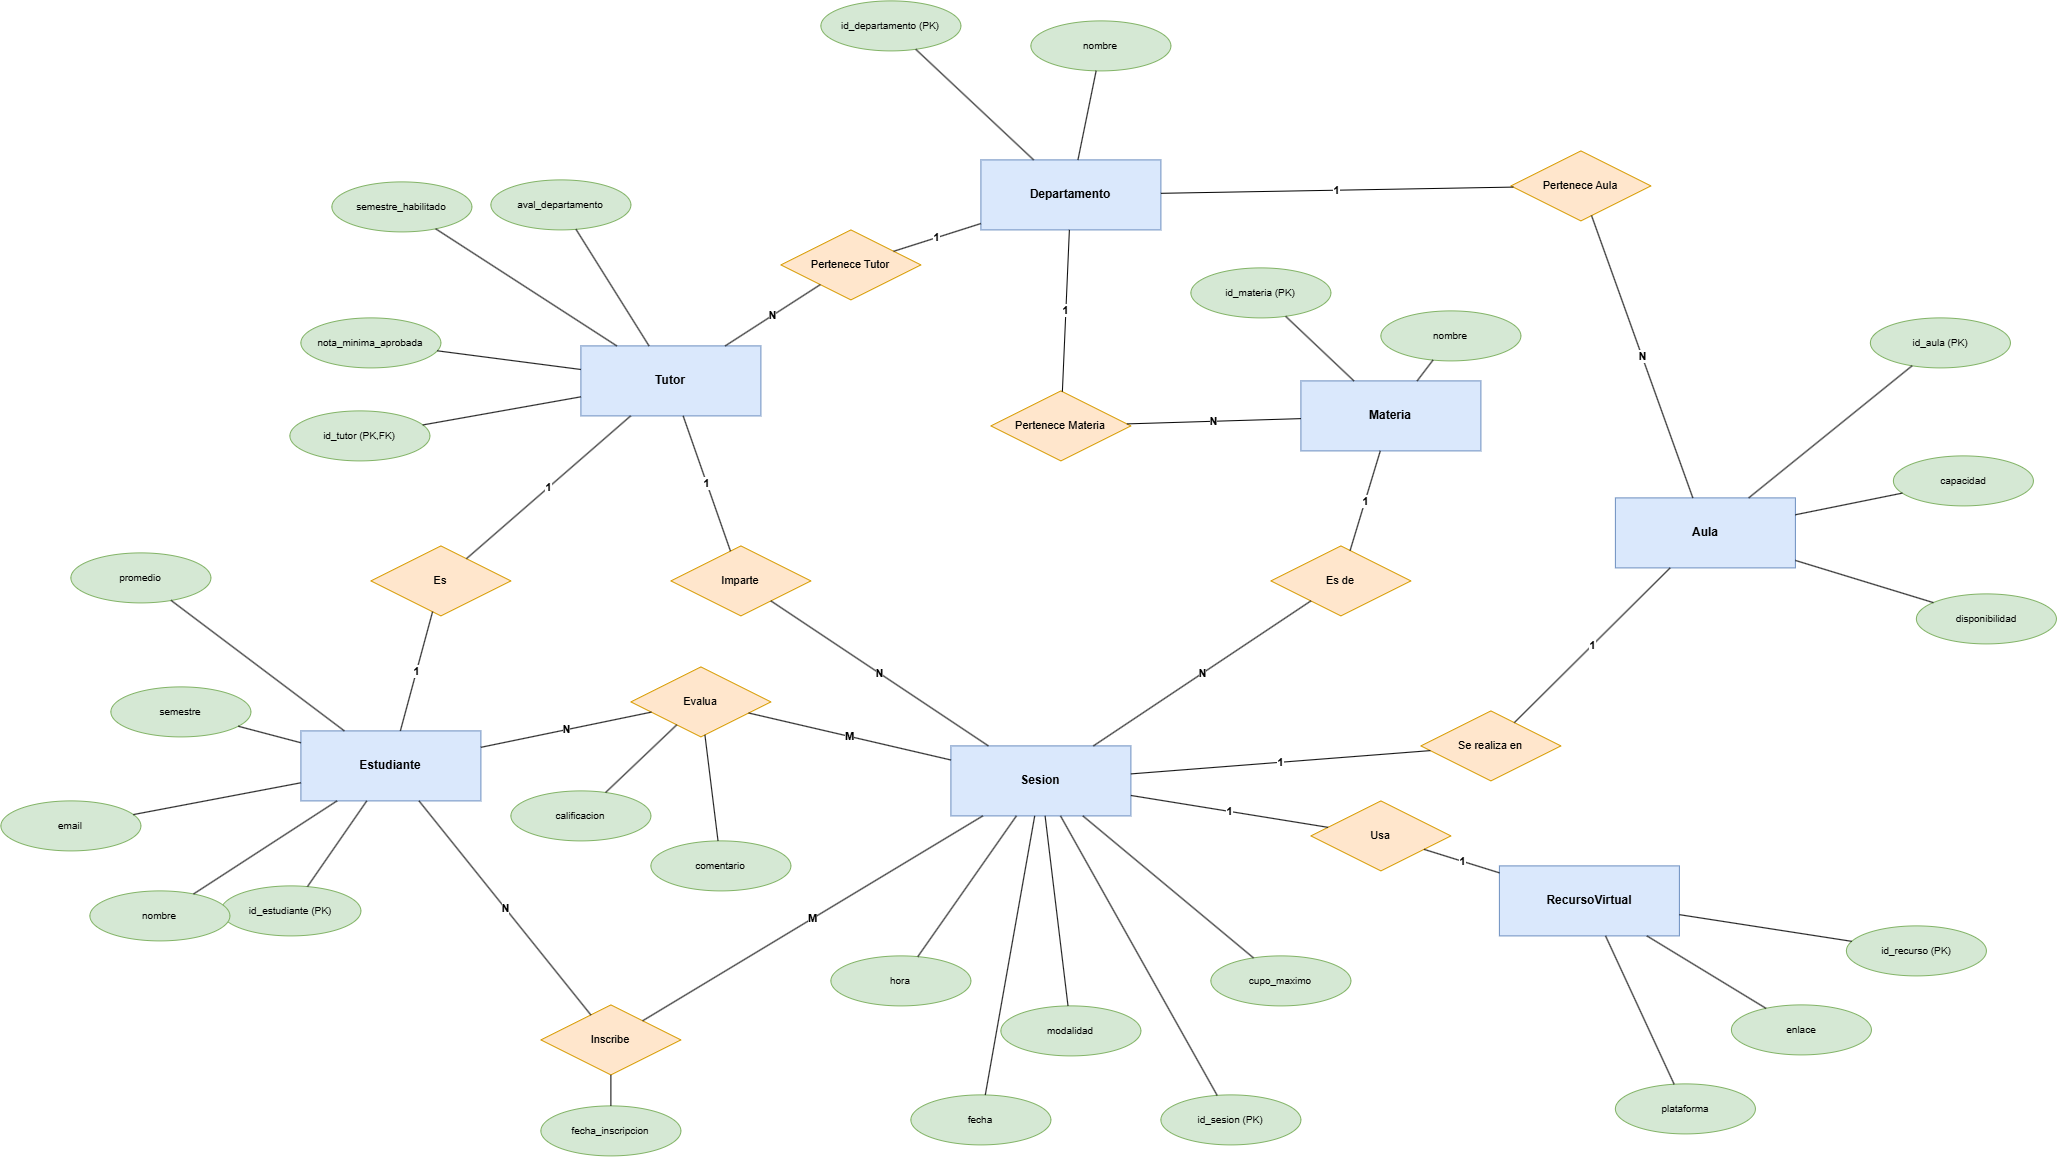

The diagram above was exported from draw.io. Its source (the exported page's mxGraphModel, read from the mxfile embedded in the PNG):
<mxGraphModel dx="2357" dy="1295" grid="1" gridSize="10" guides="1" tooltips="1" connect="1" arrows="1" fold="1" page="1" pageScale="1" pageWidth="3200" pageHeight="2600" math="0" shadow="0">
  <root>
    <mxCell id="0" />
    <mxCell id="1" parent="0" />
    <mxCell id="ent_1" parent="1" style="rounded=0;whiteSpace=wrap;html=1;fillColor=#dae8fc;strokeColor=#6c8ebf;fontStyle=1;fontSize=12;" value="Departamento" vertex="1">
      <mxGeometry height="70" width="180" x="1090" y="329" as="geometry" />
    </mxCell>
    <mxCell id="attr_2" parent="1" style="ellipse;whiteSpace=wrap;html=1;fillColor=#d5e8d4;strokeColor=#82b366;fontSize=10;" value="id_departamento (PK)" vertex="1">
      <mxGeometry height="50" width="140" x="930" y="170" as="geometry" />
    </mxCell>
    <mxCell id="attr_3" parent="1" style="ellipse;whiteSpace=wrap;html=1;fillColor=#d5e8d4;strokeColor=#82b366;fontSize=10;" value="nombre" vertex="1">
      <mxGeometry height="50" width="140" x="1140" y="190" as="geometry" />
    </mxCell>
    <mxCell id="ent_4" parent="1" style="rounded=0;whiteSpace=wrap;html=1;fillColor=#dae8fc;strokeColor=#6c8ebf;fontStyle=1;fontSize=12;" value="Tutor" vertex="1">
      <mxGeometry height="70" width="180" x="690" y="515" as="geometry" />
    </mxCell>
    <mxCell id="attr_5" parent="1" style="ellipse;whiteSpace=wrap;html=1;fillColor=#d5e8d4;strokeColor=#82b366;fontSize=10;" value="id_tutor (PK,FK)" vertex="1">
      <mxGeometry height="50" width="140" x="399" y="580" as="geometry" />
    </mxCell>
    <mxCell id="attr_6" parent="1" style="ellipse;whiteSpace=wrap;html=1;fillColor=#d5e8d4;strokeColor=#82b366;fontSize=10;" value="nota_minima_aprobada" vertex="1">
      <mxGeometry height="50" width="140" x="410" y="487" as="geometry" />
    </mxCell>
    <mxCell id="attr_7" parent="1" style="ellipse;whiteSpace=wrap;html=1;fillColor=#d5e8d4;strokeColor=#82b366;fontSize=10;" value="semestre_habilitado" vertex="1">
      <mxGeometry height="50" width="140" x="441" y="351" as="geometry" />
    </mxCell>
    <mxCell id="attr_8" parent="1" style="ellipse;whiteSpace=wrap;html=1;fillColor=#d5e8d4;strokeColor=#82b366;fontSize=10;" value="aval_departamento" vertex="1">
      <mxGeometry height="50" width="140" x="600" y="349" as="geometry" />
    </mxCell>
    <mxCell id="ent_9" parent="1" style="rounded=0;whiteSpace=wrap;html=1;fillColor=#dae8fc;strokeColor=#6c8ebf;fontStyle=1;fontSize=12;" value="Materia" vertex="1">
      <mxGeometry height="70" width="180" x="1410" y="550" as="geometry" />
    </mxCell>
    <mxCell id="attr_10" parent="1" style="ellipse;whiteSpace=wrap;html=1;fillColor=#d5e8d4;strokeColor=#82b366;fontSize=10;" value="id_materia (PK)" vertex="1">
      <mxGeometry height="50" width="140" x="1300" y="437" as="geometry" />
    </mxCell>
    <mxCell id="attr_11" parent="1" style="ellipse;whiteSpace=wrap;html=1;fillColor=#d5e8d4;strokeColor=#82b366;fontSize=10;" value="nombre" vertex="1">
      <mxGeometry height="50" width="140" x="1490" y="480" as="geometry" />
    </mxCell>
    <mxCell id="ent_12" parent="1" style="rounded=0;whiteSpace=wrap;html=1;fillColor=#dae8fc;strokeColor=#6c8ebf;fontStyle=1;fontSize=12;" value="Aula" vertex="1">
      <mxGeometry height="70" width="180" x="1724.5" y="667" as="geometry" />
    </mxCell>
    <mxCell id="attr_13" parent="1" style="ellipse;whiteSpace=wrap;html=1;fillColor=#d5e8d4;strokeColor=#82b366;fontSize=10;" value="id_aula (PK)" vertex="1">
      <mxGeometry height="50" width="140" x="1979.5" y="487" as="geometry" />
    </mxCell>
    <mxCell id="attr_14" parent="1" style="ellipse;whiteSpace=wrap;html=1;fillColor=#d5e8d4;strokeColor=#82b366;fontSize=10;" value="capacidad" vertex="1">
      <mxGeometry height="50" width="140" x="2002.5" y="625" as="geometry" />
    </mxCell>
    <mxCell id="attr_15" parent="1" style="ellipse;whiteSpace=wrap;html=1;fillColor=#d5e8d4;strokeColor=#82b366;fontSize=10;" value="disponibilidad" vertex="1">
      <mxGeometry height="50" width="140" x="2025.5" y="763" as="geometry" />
    </mxCell>
    <mxCell id="ent_16" parent="1" style="rounded=0;whiteSpace=wrap;html=1;fillColor=#dae8fc;strokeColor=#6c8ebf;fontStyle=1;fontSize=12;" value="Estudiante" vertex="1">
      <mxGeometry height="70" width="180" x="410" y="900" as="geometry" />
    </mxCell>
    <mxCell id="attr_17" parent="1" style="ellipse;whiteSpace=wrap;html=1;fillColor=#d5e8d4;strokeColor=#82b366;fontSize=10;" value="id_estudiante (PK)" vertex="1">
      <mxGeometry height="50" width="140" x="330" y="1055" as="geometry" />
    </mxCell>
    <mxCell id="attr_18" parent="1" style="ellipse;whiteSpace=wrap;html=1;fillColor=#d5e8d4;strokeColor=#82b366;fontSize=10;" value="nombre" vertex="1">
      <mxGeometry height="50" width="140" x="199" y="1060" as="geometry" />
    </mxCell>
    <mxCell id="attr_19" parent="1" style="ellipse;whiteSpace=wrap;html=1;fillColor=#d5e8d4;strokeColor=#82b366;fontSize=10;" value="email" vertex="1">
      <mxGeometry height="50" width="140" x="110" y="970" as="geometry" />
    </mxCell>
    <mxCell id="attr_20" parent="1" style="ellipse;whiteSpace=wrap;html=1;fillColor=#d5e8d4;strokeColor=#82b366;fontSize=10;" value="semestre" vertex="1">
      <mxGeometry height="50" width="140" x="220" y="856" as="geometry" />
    </mxCell>
    <mxCell id="attr_21" parent="1" style="ellipse;whiteSpace=wrap;html=1;fillColor=#d5e8d4;strokeColor=#82b366;fontSize=10;" value="promedio" vertex="1">
      <mxGeometry height="50" width="140" x="180" y="722" as="geometry" />
    </mxCell>
    <mxCell id="ent_22" parent="1" style="rounded=0;whiteSpace=wrap;html=1;fillColor=#dae8fc;strokeColor=#6c8ebf;fontStyle=1;fontSize=12;" value="Sesion" vertex="1">
      <mxGeometry height="70" width="180" x="1060" y="915" as="geometry" />
    </mxCell>
    <mxCell id="attr_23" parent="1" style="ellipse;whiteSpace=wrap;html=1;fillColor=#d5e8d4;strokeColor=#82b366;fontSize=10;" value="id_sesion (PK)" vertex="1">
      <mxGeometry height="50" width="140" x="1270" y="1264" as="geometry" />
    </mxCell>
    <mxCell id="attr_24" parent="1" style="ellipse;whiteSpace=wrap;html=1;fillColor=#d5e8d4;strokeColor=#82b366;fontSize=10;" value="modalidad" vertex="1">
      <mxGeometry height="50" width="140" x="1110" y="1175" as="geometry" />
    </mxCell>
    <mxCell id="attr_25" parent="1" style="ellipse;whiteSpace=wrap;html=1;fillColor=#d5e8d4;strokeColor=#82b366;fontSize=10;" value="fecha" vertex="1">
      <mxGeometry height="50" width="140" x="1020" y="1264" as="geometry" />
    </mxCell>
    <mxCell id="attr_26" parent="1" style="ellipse;whiteSpace=wrap;html=1;fillColor=#d5e8d4;strokeColor=#82b366;fontSize=10;" value="hora" vertex="1">
      <mxGeometry height="50" width="140" x="940" y="1125" as="geometry" />
    </mxCell>
    <mxCell id="attr_27" parent="1" style="ellipse;whiteSpace=wrap;html=1;fillColor=#d5e8d4;strokeColor=#82b366;fontSize=10;" value="cupo_maximo" vertex="1">
      <mxGeometry height="50" width="140" x="1320" y="1125" as="geometry" />
    </mxCell>
    <mxCell id="ent_28" parent="1" style="rounded=0;whiteSpace=wrap;html=1;fillColor=#dae8fc;strokeColor=#6c8ebf;fontStyle=1;fontSize=12;" value="RecursoVirtual" vertex="1">
      <mxGeometry height="70" width="180" x="1608.5" y="1035" as="geometry" />
    </mxCell>
    <mxCell id="attr_29" parent="1" style="ellipse;whiteSpace=wrap;html=1;fillColor=#d5e8d4;strokeColor=#82b366;fontSize=10;" value="id_recurso (PK)" vertex="1">
      <mxGeometry height="50" width="140" x="1955.5" y="1095" as="geometry" />
    </mxCell>
    <mxCell id="attr_30" parent="1" style="ellipse;whiteSpace=wrap;html=1;fillColor=#d5e8d4;strokeColor=#82b366;fontSize=10;" value="enlace" vertex="1">
      <mxGeometry height="50" width="140" x="1840.5" y="1174" as="geometry" />
    </mxCell>
    <mxCell id="attr_31" parent="1" style="ellipse;whiteSpace=wrap;html=1;fillColor=#d5e8d4;strokeColor=#82b366;fontSize=10;" value="plataforma" vertex="1">
      <mxGeometry height="50" width="140" x="1724.5" y="1253" as="geometry" />
    </mxCell>
    <mxCell id="rel_32" parent="1" style="rhombus;whiteSpace=wrap;html=1;fillColor=#ffe6cc;strokeColor=#d79b00;fontSize=11;" value="Es" vertex="1">
      <mxGeometry height="70" width="140" x="480" y="715" as="geometry" />
    </mxCell>
    <mxCell id="rel_33" parent="1" style="rhombus;whiteSpace=wrap;html=1;fillColor=#ffe6cc;strokeColor=#d79b00;fontSize=11;" value="Pertenece Tutor" vertex="1">
      <mxGeometry height="70" width="140" x="890" y="399" as="geometry" />
    </mxCell>
    <mxCell id="rel_34" parent="1" style="rhombus;whiteSpace=wrap;html=1;fillColor=#ffe6cc;strokeColor=#d79b00;fontSize=11;" value="Pertenece Materia" vertex="1">
      <mxGeometry height="70" width="140" x="1100" y="560" as="geometry" />
    </mxCell>
    <mxCell id="rel_35" parent="1" style="rhombus;whiteSpace=wrap;html=1;fillColor=#ffe6cc;strokeColor=#d79b00;fontSize=11;" value="Pertenece Aula" vertex="1">
      <mxGeometry height="70" width="140" x="1620" y="320" as="geometry" />
    </mxCell>
    <mxCell id="rel_36" parent="1" style="rhombus;whiteSpace=wrap;html=1;fillColor=#ffe6cc;strokeColor=#d79b00;fontSize=11;" value="Imparte" vertex="1">
      <mxGeometry height="70" width="140" x="780" y="715" as="geometry" />
    </mxCell>
    <mxCell id="rel_37" parent="1" style="rhombus;whiteSpace=wrap;html=1;fillColor=#ffe6cc;strokeColor=#d79b00;fontSize=11;" value="Es de" vertex="1">
      <mxGeometry height="70" width="140" x="1380" y="715" as="geometry" />
    </mxCell>
    <mxCell id="rel_38" parent="1" style="rhombus;whiteSpace=wrap;html=1;fillColor=#ffe6cc;strokeColor=#d79b00;fontSize=11;" value="Se realiza en" vertex="1">
      <mxGeometry height="70" width="140" x="1530" y="880" as="geometry" />
    </mxCell>
    <mxCell id="rel_39" parent="1" style="rhombus;whiteSpace=wrap;html=1;fillColor=#ffe6cc;strokeColor=#d79b00;fontSize=11;" value="Usa" vertex="1">
      <mxGeometry height="70" width="140" x="1420" y="970" as="geometry" />
    </mxCell>
    <mxCell id="rel_40" parent="1" style="rhombus;whiteSpace=wrap;html=1;fillColor=#ffe6cc;strokeColor=#d79b00;fontSize=11;" value="Inscribe" vertex="1">
      <mxGeometry height="70" width="140" x="650" y="1174" as="geometry" />
    </mxCell>
    <mxCell id="attr_41" parent="1" style="ellipse;whiteSpace=wrap;html=1;fillColor=#d5e8d4;strokeColor=#82b366;fontSize=10;" value="fecha_inscripcion" vertex="1">
      <mxGeometry height="50" width="140" x="650" y="1275" as="geometry" />
    </mxCell>
    <mxCell id="rel_42" parent="1" style="rhombus;whiteSpace=wrap;html=1;fillColor=#ffe6cc;strokeColor=#d79b00;fontSize=11;" value="Evalua" vertex="1">
      <mxGeometry height="70" width="140" x="740" y="836" as="geometry" />
    </mxCell>
    <mxCell id="attr_43" parent="1" style="ellipse;whiteSpace=wrap;html=1;fillColor=#d5e8d4;strokeColor=#82b366;fontSize=10;" value="calificacion" vertex="1">
      <mxGeometry height="50" width="140" x="620" y="960" as="geometry" />
    </mxCell>
    <mxCell id="attr_44" parent="1" style="ellipse;whiteSpace=wrap;html=1;fillColor=#d5e8d4;strokeColor=#82b366;fontSize=10;" value="comentario" vertex="1">
      <mxGeometry height="50" width="140" x="760" y="1010" as="geometry" />
    </mxCell>
    <mxCell id="edge_45" edge="1" parent="1" source="attr_2" style="html=1;endArrow=none;fontSize=11;fontStyle=1;" target="ent_1" value="">
      <mxGeometry relative="1" as="geometry" />
    </mxCell>
    <mxCell id="edge_46" edge="1" parent="1" source="attr_3" style="html=1;endArrow=none;fontSize=11;fontStyle=1;" target="ent_1" value="">
      <mxGeometry relative="1" as="geometry" />
    </mxCell>
    <mxCell id="edge_47" edge="1" parent="1" source="attr_5" style="html=1;endArrow=none;fontSize=11;fontStyle=1;" target="ent_4" value="">
      <mxGeometry relative="1" as="geometry" />
    </mxCell>
    <mxCell id="edge_48" edge="1" parent="1" source="attr_6" style="html=1;endArrow=none;fontSize=11;fontStyle=1;" target="ent_4" value="">
      <mxGeometry relative="1" as="geometry" />
    </mxCell>
    <mxCell id="edge_49" edge="1" parent="1" source="attr_7" style="html=1;endArrow=none;fontSize=11;fontStyle=1;" target="ent_4" value="">
      <mxGeometry relative="1" as="geometry" />
    </mxCell>
    <mxCell id="edge_50" edge="1" parent="1" source="attr_8" style="html=1;endArrow=none;fontSize=11;fontStyle=1;" target="ent_4" value="">
      <mxGeometry relative="1" as="geometry" />
    </mxCell>
    <mxCell id="edge_51" edge="1" parent="1" source="attr_10" style="html=1;endArrow=none;fontSize=11;fontStyle=1;" target="ent_9" value="">
      <mxGeometry relative="1" as="geometry" />
    </mxCell>
    <mxCell id="edge_52" edge="1" parent="1" source="attr_11" style="html=1;endArrow=none;fontSize=11;fontStyle=1;" target="ent_9" value="">
      <mxGeometry relative="1" as="geometry" />
    </mxCell>
    <mxCell id="edge_53" edge="1" parent="1" source="attr_13" style="html=1;endArrow=none;fontSize=11;fontStyle=1;" target="ent_12" value="">
      <mxGeometry relative="1" as="geometry" />
    </mxCell>
    <mxCell id="edge_54" edge="1" parent="1" source="attr_14" style="html=1;endArrow=none;fontSize=11;fontStyle=1;" target="ent_12" value="">
      <mxGeometry relative="1" as="geometry" />
    </mxCell>
    <mxCell id="edge_55" edge="1" parent="1" source="attr_15" style="html=1;endArrow=none;fontSize=11;fontStyle=1;" target="ent_12" value="">
      <mxGeometry relative="1" as="geometry" />
    </mxCell>
    <mxCell id="edge_56" edge="1" parent="1" source="attr_17" style="html=1;endArrow=none;fontSize=11;fontStyle=1;" target="ent_16" value="">
      <mxGeometry relative="1" as="geometry" />
    </mxCell>
    <mxCell id="edge_57" edge="1" parent="1" source="attr_18" style="html=1;endArrow=none;fontSize=11;fontStyle=1;" target="ent_16" value="">
      <mxGeometry relative="1" as="geometry" />
    </mxCell>
    <mxCell id="edge_58" edge="1" parent="1" source="attr_19" style="html=1;endArrow=none;fontSize=11;fontStyle=1;" target="ent_16" value="">
      <mxGeometry relative="1" as="geometry" />
    </mxCell>
    <mxCell id="edge_59" edge="1" parent="1" source="attr_20" style="html=1;endArrow=none;fontSize=11;fontStyle=1;" target="ent_16" value="">
      <mxGeometry relative="1" as="geometry" />
    </mxCell>
    <mxCell id="edge_60" edge="1" parent="1" source="attr_21" style="html=1;endArrow=none;fontSize=11;fontStyle=1;" target="ent_16" value="">
      <mxGeometry relative="1" as="geometry" />
    </mxCell>
    <mxCell id="edge_61" edge="1" parent="1" source="attr_23" style="html=1;endArrow=none;fontSize=11;fontStyle=1;" target="ent_22" value="">
      <mxGeometry relative="1" as="geometry" />
    </mxCell>
    <mxCell id="edge_62" edge="1" parent="1" source="attr_24" style="html=1;endArrow=none;fontSize=11;fontStyle=1;" target="ent_22" value="">
      <mxGeometry relative="1" as="geometry" />
    </mxCell>
    <mxCell id="edge_63" edge="1" parent="1" source="attr_25" style="html=1;endArrow=none;fontSize=11;fontStyle=1;" target="ent_22" value="">
      <mxGeometry relative="1" as="geometry" />
    </mxCell>
    <mxCell id="edge_64" edge="1" parent="1" source="attr_26" style="html=1;endArrow=none;fontSize=11;fontStyle=1;" target="ent_22" value="">
      <mxGeometry relative="1" as="geometry" />
    </mxCell>
    <mxCell id="edge_65" edge="1" parent="1" source="attr_27" style="html=1;endArrow=none;fontSize=11;fontStyle=1;" target="ent_22" value="">
      <mxGeometry relative="1" as="geometry" />
    </mxCell>
    <mxCell id="edge_66" edge="1" parent="1" source="attr_29" style="html=1;endArrow=none;fontSize=11;fontStyle=1;" target="ent_28" value="">
      <mxGeometry relative="1" as="geometry" />
    </mxCell>
    <mxCell id="edge_67" edge="1" parent="1" source="attr_30" style="html=1;endArrow=none;fontSize=11;fontStyle=1;" target="ent_28" value="">
      <mxGeometry relative="1" as="geometry" />
    </mxCell>
    <mxCell id="edge_68" edge="1" parent="1" source="attr_31" style="html=1;endArrow=none;fontSize=11;fontStyle=1;" target="ent_28" value="">
      <mxGeometry relative="1" as="geometry" />
    </mxCell>
    <mxCell id="edge_69" edge="1" parent="1" source="rel_32" style="html=1;endArrow=none;fontSize=11;fontStyle=1;" target="ent_4" value="1">
      <mxGeometry relative="1" as="geometry" />
    </mxCell>
    <mxCell id="edge_70" edge="1" parent="1" source="rel_32" style="html=1;endArrow=none;fontSize=11;fontStyle=1;" target="ent_16" value="1">
      <mxGeometry relative="1" as="geometry" />
    </mxCell>
    <mxCell id="edge_71" edge="1" parent="1" source="rel_33" style="html=1;endArrow=none;fontSize=11;fontStyle=1;" target="ent_1" value="1">
      <mxGeometry relative="1" as="geometry" />
    </mxCell>
    <mxCell id="edge_72" edge="1" parent="1" source="rel_33" style="html=1;endArrow=none;fontSize=11;fontStyle=1;" target="ent_4" value="N">
      <mxGeometry relative="1" as="geometry" />
    </mxCell>
    <mxCell id="edge_73" edge="1" parent="1" source="rel_34" style="html=1;endArrow=none;fontSize=11;fontStyle=1;" target="ent_1" value="1">
      <mxGeometry relative="1" as="geometry" />
    </mxCell>
    <mxCell id="edge_74" edge="1" parent="1" source="rel_34" style="html=1;endArrow=none;fontSize=11;fontStyle=1;" target="ent_9" value="N">
      <mxGeometry relative="1" as="geometry" />
    </mxCell>
    <mxCell id="edge_75" edge="1" parent="1" source="rel_35" style="html=1;endArrow=none;fontSize=11;fontStyle=1;" target="ent_1" value="1">
      <mxGeometry relative="1" as="geometry" />
    </mxCell>
    <mxCell id="edge_76" edge="1" parent="1" source="rel_35" style="html=1;endArrow=none;fontSize=11;fontStyle=1;" target="ent_12" value="N">
      <mxGeometry relative="1" as="geometry" />
    </mxCell>
    <mxCell id="edge_77" edge="1" parent="1" source="rel_36" style="html=1;endArrow=none;fontSize=11;fontStyle=1;" target="ent_4" value="1">
      <mxGeometry relative="1" as="geometry" />
    </mxCell>
    <mxCell id="edge_78" edge="1" parent="1" source="rel_36" style="html=1;endArrow=none;fontSize=11;fontStyle=1;" target="ent_22" value="N">
      <mxGeometry relative="1" as="geometry" />
    </mxCell>
    <mxCell id="edge_79" edge="1" parent="1" source="rel_37" style="html=1;endArrow=none;fontSize=11;fontStyle=1;" target="ent_22" value="N">
      <mxGeometry relative="1" as="geometry" />
    </mxCell>
    <mxCell id="edge_80" edge="1" parent="1" source="rel_37" style="html=1;endArrow=none;fontSize=11;fontStyle=1;" target="ent_9" value="1">
      <mxGeometry relative="1" as="geometry" />
    </mxCell>
    <mxCell id="edge_81" edge="1" parent="1" source="rel_38" style="html=1;endArrow=none;fontSize=11;fontStyle=1;" target="ent_22" value="1">
      <mxGeometry relative="1" as="geometry" />
    </mxCell>
    <mxCell id="edge_82" edge="1" parent="1" source="rel_38" style="html=1;endArrow=none;fontSize=11;fontStyle=1;" target="ent_12" value="1">
      <mxGeometry relative="1" as="geometry" />
    </mxCell>
    <mxCell id="edge_83" edge="1" parent="1" source="rel_39" style="html=1;endArrow=none;fontSize=11;fontStyle=1;" target="ent_22" value="1">
      <mxGeometry relative="1" as="geometry" />
    </mxCell>
    <mxCell id="edge_84" edge="1" parent="1" source="rel_39" style="html=1;endArrow=none;fontSize=11;fontStyle=1;" target="ent_28" value="1">
      <mxGeometry relative="1" as="geometry" />
    </mxCell>
    <mxCell id="edge_85" edge="1" parent="1" source="rel_40" style="html=1;endArrow=none;fontSize=11;fontStyle=1;" target="ent_16" value="N">
      <mxGeometry relative="1" as="geometry" />
    </mxCell>
    <mxCell id="edge_86" edge="1" parent="1" source="rel_40" style="html=1;endArrow=none;fontSize=11;fontStyle=1;" target="ent_22" value="M">
      <mxGeometry relative="1" as="geometry" />
    </mxCell>
    <mxCell id="edge_87" edge="1" parent="1" source="attr_41" style="html=1;endArrow=none;fontSize=11;fontStyle=1;" target="rel_40" value="">
      <mxGeometry relative="1" as="geometry" />
    </mxCell>
    <mxCell id="edge_88" edge="1" parent="1" source="rel_42" style="html=1;endArrow=none;fontSize=11;fontStyle=1;" target="ent_16" value="N">
      <mxGeometry relative="1" as="geometry" />
    </mxCell>
    <mxCell id="edge_89" edge="1" parent="1" source="rel_42" style="html=1;endArrow=none;fontSize=11;fontStyle=1;" target="ent_22" value="M">
      <mxGeometry relative="1" as="geometry" />
    </mxCell>
    <mxCell id="edge_90" edge="1" parent="1" source="attr_43" style="html=1;endArrow=none;fontSize=11;fontStyle=1;" target="rel_42" value="">
      <mxGeometry relative="1" as="geometry" />
    </mxCell>
    <mxCell id="edge_91" edge="1" parent="1" source="attr_44" style="html=1;endArrow=none;fontSize=11;fontStyle=1;" target="rel_42" value="">
      <mxGeometry relative="1" as="geometry" />
    </mxCell>
  </root>
</mxGraphModel>